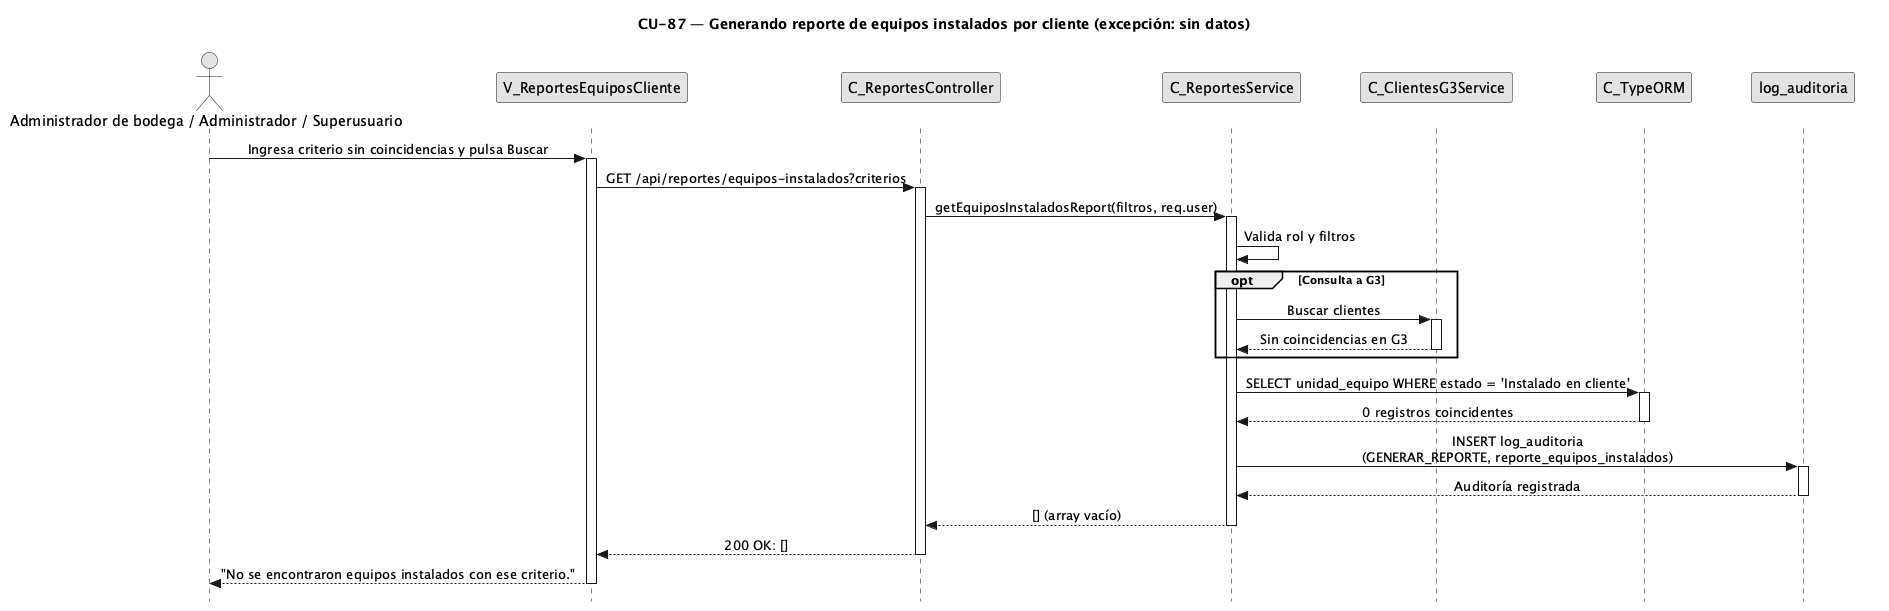

The diagram above was rendered by PlantUML. Its source (embedded in the PNG):
@startuml CU87-exc-sin-datos
title CU-87 — Generando reporte de equipos instalados por cliente (excepción: sin datos)

skinparam style strictuml
skinparam monochrome true
skinparam shadowing false
<style>
sequenceDiagram {
  participant { Margin 25 }
  actor { Margin 20 }
}
</style>
skinparam sequence {
  MessageAlign center
  LifeLineBorderColor black
}
hide footbox

actor "Administrador de bodega / Administrador / Superusuario" as user
participant "V_ReportesEquiposCliente" as view
participant "C_ReportesController" as ctrl
participant "C_ReportesService" as svc
participant "C_ClientesG3Service" as g3svc
participant "C_TypeORM" as orm
participant "log_auditoria" as aent

user -> view : Ingresa criterio sin coincidencias y pulsa Buscar
activate view
view -> ctrl : GET /api/reportes/equipos-instalados?criterios
activate ctrl
ctrl -> svc : getEquiposInstaladosReport(filtros, req.user)
activate svc
svc -> svc : Valida rol y filtros

opt Consulta a G3
  svc -> g3svc : Buscar clientes
  activate g3svc
  g3svc --> svc : Sin coincidencias en G3
  deactivate g3svc
end

svc -> orm : SELECT unidad_equipo WHERE estado = 'Instalado en cliente'
activate orm
orm --> svc : 0 registros coincidentes
deactivate orm

svc -> aent : INSERT log_auditoria\n(GENERAR_REPORTE, reporte_equipos_instalados)
activate aent
aent --> svc : Auditoría registrada
deactivate aent

svc --> ctrl : [] (array vacío)
deactivate svc
ctrl --> view : 200 OK: []
deactivate ctrl
view --> user : "No se encontraron equipos instalados con ese criterio."
deactivate view

@enduml